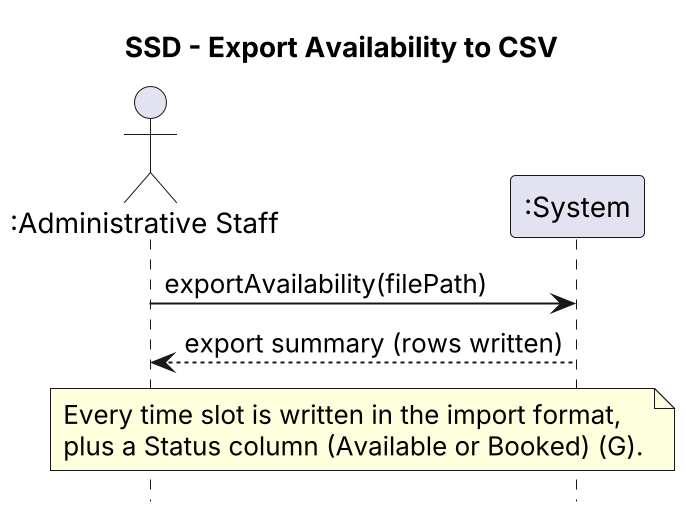

The diagram above was rendered by PlantUML. Its source (embedded in the PNG):
@startuml SSD-ExportCSV
title SSD - Export Availability to CSV
hide footbox
scale 2
skinparam shadowing false
actor ":Administrative Staff" as Staff
participant ":System" as Sys

Staff -> Sys : exportAvailability(filePath)
Sys --> Staff : export summary (rows written)
note over Staff, Sys
  Every time slot is written in the import format,
  plus a Status column (Available or Booked) (G).
end note
@enduml